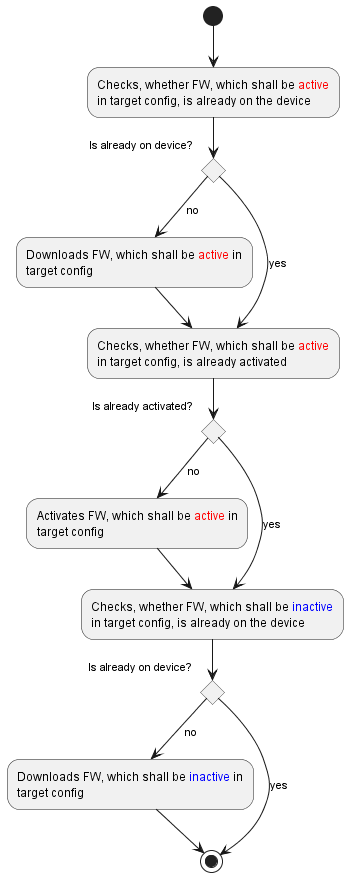

The diagram above was rendered by PlantUML. Its source (embedded in the PNG):
@startuml MainFwGenericProcess

(*) --> "Checks, whether FW, which shall be <color:red>active</color>\nin target config, is already on the device"
if "Is already on device?" then
  -->[no] "Downloads FW, which shall be <color:red>active</color> in\ntarget config"
  --> "Checks, whether FW, which shall be <color:red>active</color>\nin target config, is already activated"
else
  -->[yes] "Checks, whether FW, which shall be <color:red>active</color>\nin target config, is already activated"
endif

if "Is already activated?" then
  -->[no] "Activates FW, which shall be <color:red>active</color> in\ntarget config"
  --> "Checks, whether FW, which shall be <color:blue>inactive</color>\nin target config, is already on the device"
else
  -->[yes] "Checks, whether FW, which shall be <color:blue>inactive</color>\nin target config, is already on the device"
endif

if "Is already on device?" then
  -->[no] "Downloads FW, which shall be <color:blue>inactive</color> in\ntarget config"
  --> (*)
else
  -->[yes] (*)
endif

@enduml